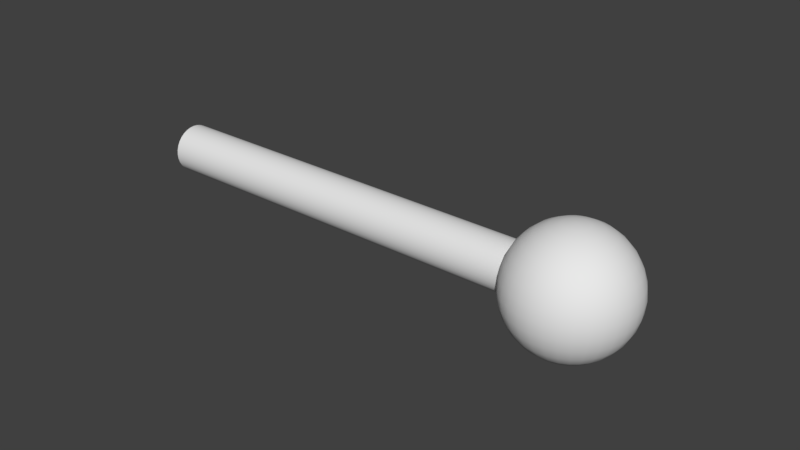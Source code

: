 # Source: meter_fill_as_flask_-_rev_0002.blend  (saved by Blender 2.78.0; exported with 4.5.12 LTS)
import bpy
from mathutils import Matrix  # noqa: F401  (used for matrix-valued properties, if any)

bpy.ops.wm.read_factory_settings(use_empty=True)
scene = bpy.context.scene
scene.name = 'Scene'

# ---- collections
col_collection_1 = bpy.data.collections.new('Collection 1'); scene.collection.children.link(col_collection_1)

# ---- world
world_world = bpy.data.worlds.new('World'); scene.world = world_world
world_world.color = (0.05088, 0.05088, 0.05088)
world_world.use_sun_shadow = False
world_world.sun_shadow_jitter_overblur = 0.0
world_world.cycles.sampling_method = 'MANUAL'

# ---- meshes
me_cylinder_001 = bpy.data.meshes.new('Cylinder.001')
me_cylinder_001.from_pydata([(0.0, 0.33, -3.0), (0.0, 0.33, 3.0), (0.06438, 0.3237, -3.0), (0.06438, 0.3237, 3.0), (0.1263, 0.3049, -3.0), (0.1263, 0.3049, 3.0), (0.1833, 0.2744, -3.0), (0.1833, 0.2744, 3.0), (0.2333, 0.2333, -3.0), (0.2333, 0.2333, 3.0), (0.2744, 0.1833, -3.0), (0.2744, 0.1833, 3.0), (0.3049, 0.1263, -3.0), (0.3049, 0.1263, 3.0), (0.3237, 0.06438, -3.0), (0.3237, 0.06438, 3.0), (0.33, 2.491e-08, -3.0), (0.33, 2.491e-08, 3.0), (0.3237, -0.06438, -3.0), (0.3237, -0.06438, 3.0), (0.3049, -0.1263, -3.0), (0.3049, -0.1263, 3.0), (0.2744, -0.1833, -3.0), (0.2744, -0.1833, 3.0), (0.2333, -0.2333, -3.0), (0.2333, -0.2333, 3.0), (0.1833, -0.2744, -3.0), (0.1833, -0.2744, 3.0), (0.1263, -0.3049, -3.0), (0.1263, -0.3049, 3.0), (0.06438, -0.3237, -3.0), (0.06438, -0.3237, 3.0), (-1.075e-07, -0.33, -3.0), (-1.075e-07, -0.33, 3.0), (-0.06438, -0.3237, -3.0), (-0.06438, -0.3237, 3.0), (-0.1263, -0.3049, -3.0), (-0.1263, -0.3049, 3.0), (-0.1833, -0.2744, -3.0), (-0.1833, -0.2744, 3.0), (-0.2333, -0.2333, -3.0), (-0.2333, -0.2333, 3.0), (-0.2744, -0.1833, -3.0), (-0.2744, -0.1833, 3.0), (-0.3049, -0.1263, -3.0), (-0.3049, -0.1263, 3.0), (-0.3237, -0.06438, -3.0), (-0.3237, -0.06438, 3.0), (-0.33, 3.186e-07, -3.0), (-0.33, 3.186e-07, 3.0), (-0.3237, 0.06438, -3.0), (-0.3237, 0.06438, 3.0), (-0.3049, 0.1263, -3.0), (-0.3049, 0.1263, 3.0), (-0.2744, 0.1833, -3.0), (-0.2744, 0.1833, 3.0), (-0.2333, 0.2333, -3.0), (-0.2333, 0.2333, 3.0), (-0.1833, 0.2744, -3.0), (-0.1833, 0.2744, 3.0), (-0.1263, 0.3049, -3.0), (-0.1263, 0.3049, 3.0), (-0.06438, 0.3237, -3.0), (-0.06438, 0.3237, 3.0)], [], [(0, 1, 3, 2), (2, 3, 5, 4), (4, 5, 7, 6), (6, 7, 9, 8), (8, 9, 11, 10), (10, 11, 13, 12), (12, 13, 15, 14), (14, 15, 17, 16), (16, 17, 19, 18), (18, 19, 21, 20), (20, 21, 23, 22), (22, 23, 25, 24), (24, 25, 27, 26), (26, 27, 29, 28), (28, 29, 31, 30), (30, 31, 33, 32), (32, 33, 35, 34), (34, 35, 37, 36), (36, 37, 39, 38), (38, 39, 41, 40), (40, 41, 43, 42), (42, 43, 45, 44), (44, 45, 47, 46), (46, 47, 49, 48), (48, 49, 51, 50), (50, 51, 53, 52), (52, 53, 55, 54), (54, 55, 57, 56), (56, 57, 59, 58), (58, 59, 61, 60), (60, 61, 63, 62), (62, 63, 1, 0)])
me_cylinder_001.polygons.foreach_set('use_smooth', [True] * 32)
me_cylinder_001.use_remesh_preserve_volume = False
me_cylinder_001.use_remesh_preserve_attributes = False
me_cylinder_001.use_mirror_vertex_groups = False
me_cylinder_001.update()
me_cylinder = bpy.data.meshes.new('Cylinder')
me_cylinder.from_pydata([(0.0, 0.33, -3.0), (0.0, 0.33, 3.0), (0.06438, 0.3237, -3.0), (0.06438, 0.3237, 3.0), (0.1263, 0.3049, -3.0), (0.1263, 0.3049, 3.0), (0.1833, 0.2744, -3.0), (0.1833, 0.2744, 3.0), (0.2333, 0.2333, -3.0), (0.2333, 0.2333, 3.0), (0.2744, 0.1833, -3.0), (0.2744, 0.1833, 3.0), (0.3049, 0.1263, -3.0), (0.3049, 0.1263, 3.0), (0.3237, 0.06438, -3.0), (0.3237, 0.06438, 3.0), (0.33, 2.491e-08, -3.0), (0.33, 2.491e-08, 3.0), (0.3237, -0.06438, -3.0), (0.3237, -0.06438, 3.0), (0.3049, -0.1263, -3.0), (0.3049, -0.1263, 3.0), (0.2744, -0.1833, -3.0), (0.2744, -0.1833, 3.0), (0.2333, -0.2333, -3.0), (0.2333, -0.2333, 3.0), (0.1833, -0.2744, -3.0), (0.1833, -0.2744, 3.0), (0.1263, -0.3049, -3.0), (0.1263, -0.3049, 3.0), (0.06438, -0.3237, -3.0), (0.06438, -0.3237, 3.0), (-1.075e-07, -0.33, -3.0), (-1.075e-07, -0.33, 3.0), (-0.06438, -0.3237, -3.0), (-0.06438, -0.3237, 3.0), (-0.1263, -0.3049, -3.0), (-0.1263, -0.3049, 3.0), (-0.1833, -0.2744, -3.0), (-0.1833, -0.2744, 3.0), (-0.2333, -0.2333, -3.0), (-0.2333, -0.2333, 3.0), (-0.2744, -0.1833, -3.0), (-0.2744, -0.1833, 3.0), (-0.3049, -0.1263, -3.0), (-0.3049, -0.1263, 3.0), (-0.3237, -0.06438, -3.0), (-0.3237, -0.06438, 3.0), (-0.33, 3.186e-07, -3.0), (-0.33, 3.186e-07, 3.0), (-0.3237, 0.06438, -3.0), (-0.3237, 0.06438, 3.0), (-0.3049, 0.1263, -3.0), (-0.3049, 0.1263, 3.0), (-0.2744, 0.1833, -3.0), (-0.2744, 0.1833, 3.0), (-0.2333, 0.2333, -3.0), (-0.2333, 0.2333, 3.0), (-0.1833, 0.2744, -3.0), (-0.1833, 0.2744, 3.0), (-0.1263, 0.3049, -3.0), (-0.1263, 0.3049, 3.0), (-0.06438, 0.3237, -3.0), (-0.06438, 0.3237, 3.0)], [], [(0, 1, 3, 2), (2, 3, 5, 4), (4, 5, 7, 6), (6, 7, 9, 8), (8, 9, 11, 10), (10, 11, 13, 12), (12, 13, 15, 14), (14, 15, 17, 16), (16, 17, 19, 18), (18, 19, 21, 20), (20, 21, 23, 22), (22, 23, 25, 24), (24, 25, 27, 26), (26, 27, 29, 28), (28, 29, 31, 30), (30, 31, 33, 32), (32, 33, 35, 34), (34, 35, 37, 36), (36, 37, 39, 38), (38, 39, 41, 40), (40, 41, 43, 42), (42, 43, 45, 44), (44, 45, 47, 46), (46, 47, 49, 48), (48, 49, 51, 50), (50, 51, 53, 52), (52, 53, 55, 54), (54, 55, 57, 56), (56, 57, 59, 58), (58, 59, 61, 60), (60, 61, 63, 62), (62, 63, 1, 0)])
me_cylinder.polygons.foreach_set('use_smooth', [True] * 32)
me_cylinder.use_remesh_preserve_volume = False
me_cylinder.use_remesh_preserve_attributes = False
me_cylinder.use_mirror_vertex_groups = False
me_cylinder.update()
me_sphere = bpy.data.meshes.new('Sphere')
me_sphere.from_pydata([(0.03376, -0.1913, 0.9808), (-0.002836, -0.3753, 0.9239), (-0.03656, -0.5449, 0.8315), (-0.06613, -0.6935, 0.7071), (-0.09039, -0.8155, 0.5556), (-0.1084, -0.9061, 0.3827), (-0.1195, -0.9619, 0.1951), (-0.1233, -0.9808, 7.55e-08), (-0.1195, -0.9619, -0.1951), (-0.1084, -0.9061, -0.3827), (-0.09039, -0.8155, -0.5556), (-0.06613, -0.6935, -0.7071), (-0.03656, -0.5449, -0.8315), (-0.002836, -0.3753, -0.9239), (0.03376, -0.1913, -0.9808), (-0.002836, -0.1802, 0.9808), (-0.07463, -0.3536, 0.9239), (-0.1408, -0.5133, 0.8315), (-0.1988, -0.6533, 0.7071), (-0.2464, -0.7682, 0.5556), (-0.2817, -0.8536, 0.3827), (-0.3035, -0.9061, 0.1951), (-0.3109, -0.9239, 7.55e-08), (-0.3035, -0.9061, -0.1951), (-0.2817, -0.8536, -0.3827), (-0.2464, -0.7682, -0.5556), (-0.1988, -0.6533, -0.7071), (-0.1408, -0.5133, -0.8315), (-0.07463, -0.3536, -0.9239), (-0.002836, -0.1802, -0.9808), (-0.03656, -0.1622, 0.9808), (-0.1408, -0.3182, 0.9239), (-0.2368, -0.4619, 0.8315), (-0.321, -0.5879, 0.7071), (-0.3901, -0.6913, 0.5556), (-0.4415, -0.7682, 0.3827), (-0.4731, -0.8155, 0.1951), (-0.4837, -0.8315, 7.55e-08), (-0.4731, -0.8155, -0.1951), (-0.4415, -0.7682, -0.3827), (-0.3901, -0.6913, -0.5556), (-0.321, -0.5879, -0.7071), (-0.2368, -0.4619, -0.8315), (-0.1408, -0.3182, -0.9239), (-0.03656, -0.1622, -0.9808), (-0.06613, -0.1379, 0.9808), (-0.1988, -0.2706, 0.9239), (-0.321, -0.3928, 0.8315), (-0.4282, -0.5, 0.7071), (-0.5161, -0.5879, 0.5556), (-0.5815, -0.6533, 0.3827), (-0.6217, -0.6935, 0.1951), (-0.6353, -0.7071, 7.55e-08), (-0.6217, -0.6935, -0.1951), (-0.5815, -0.6533, -0.3827), (-0.5161, -0.5879, -0.5556), (-0.4282, -0.5, -0.7071), (-0.321, -0.3928, -0.8315), (-0.1988, -0.2706, -0.9239), (-0.06613, -0.1379, -0.9808), (-0.09039, -0.1084, 0.9808), (-0.2464, -0.2126, 0.9239), (-0.3901, -0.3087, 0.8315), (-0.5161, -0.3928, 0.7071), (-0.6195, -0.4619, 0.5556), (-0.6964, -0.5133, 0.3827), (-0.7437, -0.5449, 0.1951), (-0.7596, -0.5556, 7.55e-08), (-0.7437, -0.5449, -0.1951), (-0.6964, -0.5133, -0.3827), (-0.6195, -0.4619, -0.5556), (-0.5161, -0.3928, -0.7071), (-0.3901, -0.3087, -0.8315), (-0.2464, -0.2126, -0.9239), (-0.09039, -0.1084, -0.9808), (0.07182, 4.726e-08, -1.0), (-0.1084, -0.07466, 0.9808), (-0.2817, -0.1464, 0.9239), (-0.4415, -0.2126, 0.8315), (-0.5815, -0.2706, 0.7071), (-0.6964, -0.3182, 0.5556), (-0.7817, -0.3536, 0.3827), (-0.8343, -0.3753, 0.1951), (-0.8521, -0.3827, 7.55e-08), (-0.8343, -0.3753, -0.1951), (-0.7817, -0.3536, -0.3827), (-0.6964, -0.3182, -0.5556), (-0.5815, -0.2706, -0.7071), (-0.4415, -0.2126, -0.8315), (-0.2817, -0.1464, -0.9239), (-0.1084, -0.07466, -0.9808), (-0.1195, -0.03806, 0.9808), (-0.3035, -0.07466, 0.9239), (-0.4731, -0.1084, 0.8315), (-0.6217, -0.1379, 0.7071), (-0.7437, -0.1622, 0.5556), (-0.8343, -0.1802, 0.3827), (-0.8901, -0.1913, 0.1951), (-0.909, -0.1951, 7.55e-08), (-0.8901, -0.1913, -0.1951), (-0.8343, -0.1802, -0.3827), (-0.7437, -0.1622, -0.5556), (-0.6217, -0.1379, -0.7071), (-0.4731, -0.1084, -0.8315), (-0.3035, -0.07466, -0.9239), (-0.1195, -0.03806, -0.9808), (-0.1233, 3.1e-08, 0.9808), (-0.3109, 7.146e-09, 0.9239), (-0.4837, -1.542e-08, 0.8315), (-0.6353, -2.122e-08, 0.7071), (-0.7596, -1.719e-08, 0.5556), (-0.8521, -8.487e-08, 0.3827), (-0.909, 2.936e-08, 0.1951), (-0.9282, 1.278e-08, 7.55e-08), (-0.909, 2.936e-08, -0.1951), (-0.8521, -1.296e-07, -0.3827), (-0.7596, -1.719e-08, -0.5556), (-0.6353, -2.122e-08, -0.7071), (-0.4837, 1.438e-08, -0.8315), (-0.3109, -7.756e-09, -0.9239), (-0.1233, 1.237e-08, -0.9808), (-0.1195, 0.03806, 0.9808), (-0.3035, 0.07466, 0.9239), (-0.4731, 0.1084, 0.8315), (-0.6217, 0.1379, 0.7071), (-0.7437, 0.1622, 0.5556), (-0.8343, 0.1802, 0.3827), (-0.8901, 0.1913, 0.1951), (-0.909, 0.1951, 7.55e-08), (-0.8901, 0.1913, -0.1951), (-0.8343, 0.1802, -0.3827), (-0.7437, 0.1622, -0.5556), (-0.6217, 0.1379, -0.7071), (-0.4731, 0.1084, -0.8315), (-0.3035, 0.07466, -0.9239), (-0.1195, 0.03806, -0.9808), (-0.1084, 0.07466, 0.9808), (-0.2817, 0.1464, 0.9239), (-0.4415, 0.2126, 0.8315), (-0.5815, 0.2706, 0.7071), (-0.6964, 0.3182, 0.5556), (-0.7817, 0.3536, 0.3827), (-0.8343, 0.3753, 0.1951), (-0.8521, 0.3827, 7.55e-08), (-0.8343, 0.3753, -0.1951), (-0.7817, 0.3536, -0.3827), (-0.6964, 0.3182, -0.5556), (-0.5815, 0.2706, -0.7071), (-0.4415, 0.2126, -0.8315), (-0.2817, 0.1464, -0.9239), (-0.1084, 0.07466, -0.9808), (-0.09039, 0.1084, 0.9808), (-0.2464, 0.2126, 0.9239), (-0.3901, 0.3087, 0.8315), (-0.5161, 0.3928, 0.7071), (-0.6195, 0.4619, 0.5556), (-0.6964, 0.5133, 0.3827), (-0.7437, 0.5449, 0.1951), (-0.7596, 0.5556, 7.55e-08), (-0.7437, 0.5449, -0.1951), (-0.6964, 0.5133, -0.3827), (-0.6195, 0.4619, -0.5556), (-0.5161, 0.3928, -0.7071), (-0.3901, 0.3087, -0.8315), (-0.2464, 0.2126, -0.9239), (-0.09039, 0.1084, -0.9808), (-0.06613, 0.1379, 0.9808), (-0.1988, 0.2706, 0.9239), (-0.321, 0.3928, 0.8315), (-0.4282, 0.5, 0.7071), (-0.5161, 0.5879, 0.5556), (-0.5815, 0.6533, 0.3827), (-0.6217, 0.6935, 0.1951), (-0.6353, 0.7071, 7.55e-08), (-0.6217, 0.6935, -0.1951), (-0.5815, 0.6533, -0.3827), (-0.5161, 0.5879, -0.5556), (-0.4282, 0.5, -0.7071), (-0.321, 0.3928, -0.8315), (-0.1988, 0.2706, -0.9239), (-0.06613, 0.1379, -0.9808), (-0.03656, 0.1622, 0.9808), (-0.1408, 0.3182, 0.9239), (-0.2368, 0.4619, 0.8315), (-0.321, 0.5879, 0.7071), (-0.3901, 0.6913, 0.5556), (-0.4415, 0.7682, 0.3827), (-0.4731, 0.8155, 0.1951), (-0.4837, 0.8315, 7.55e-08), (-0.4731, 0.8155, -0.1951), (-0.4415, 0.7682, -0.3827), (-0.3901, 0.6913, -0.5556), (-0.321, 0.5879, -0.7071), (-0.2368, 0.4619, -0.8315), (-0.1408, 0.3182, -0.9239), (-0.03656, 0.1622, -0.9808), (-0.002836, 0.1802, 0.9808), (-0.07463, 0.3536, 0.9239), (-0.1408, 0.5133, 0.8315), (-0.1988, 0.6533, 0.7071), (-0.2464, 0.7682, 0.5556), (-0.2817, 0.8536, 0.3827), (-0.3035, 0.9061, 0.1951), (-0.3109, 0.9239, 7.55e-08), (-0.3035, 0.9061, -0.1951), (-0.2817, 0.8536, -0.3827), (-0.2464, 0.7682, -0.5556), (-0.1988, 0.6533, -0.7071), (-0.1408, 0.5133, -0.8315), (-0.07463, 0.3536, -0.9239), (-0.002836, 0.1802, -0.9808), (0.03376, 0.1913, 0.9808), (-0.002836, 0.3753, 0.9239), (-0.03656, 0.5449, 0.8315), (-0.06613, 0.6935, 0.7071), (-0.09039, 0.8155, 0.5556), (-0.1084, 0.9061, 0.3827), (-0.1195, 0.9619, 0.1951), (-0.1233, 0.9808, 7.55e-08), (-0.1195, 0.9619, -0.1951), (-0.1084, 0.9061, -0.3827), (-0.09039, 0.8155, -0.5556), (-0.06613, 0.6935, -0.7071), (-0.03656, 0.5449, -0.8315), (-0.002836, 0.3753, -0.9239), (0.03376, 0.1913, -0.9808), (0.07182, 0.1951, 0.9808), (0.07182, 0.3827, 0.9239), (0.07182, 0.5556, 0.8315), (0.07182, 0.7071, 0.7071), (0.07182, 0.8315, 0.5556), (0.07182, 0.9239, 0.3827), (0.07182, 0.9808, 0.1951), (0.07182, 1.0, 7.55e-08), (0.07182, 0.9808, -0.1951), (0.07182, 0.9239, -0.3827), (0.07182, 0.8315, -0.5556), (0.07182, 0.7071, -0.7071), (0.07182, 0.5556, -0.8315), (0.07182, 0.3827, -0.9239), (0.07182, 0.1951, -0.9808), (0.1099, 0.1913, 0.9808), (0.1465, 0.3753, 0.9239), (0.1802, 0.5449, 0.8315), (0.2098, 0.6935, 0.7071), (0.234, 0.8155, 0.5556), (0.2521, 0.9061, 0.3827), (0.2632, 0.9619, 0.1951), (0.2669, 0.9808, 7.55e-08), (0.2632, 0.9619, -0.1951), (0.2521, 0.9061, -0.3827), (0.234, 0.8155, -0.5556), (0.2098, 0.6935, -0.7071), (0.1802, 0.5449, -0.8315), (0.1465, 0.3753, -0.9239), (0.1099, 0.1913, -0.9808), (0.1465, 0.1802, 0.9808), (0.2183, 0.3536, 0.9239), (0.2844, 0.5133, 0.8315), (0.3424, 0.6533, 0.7071), (0.39, 0.7682, 0.5556), (0.4254, 0.8536, 0.3827), (0.4472, 0.9061, 0.1951), (0.4545, 0.9239, 7.55e-08), (0.4472, 0.9061, -0.1951), (0.4254, 0.8536, -0.3827), (0.39, 0.7682, -0.5556), (0.3424, 0.6533, -0.7071), (0.2844, 0.5133, -0.8315), (0.2183, 0.3536, -0.9239), (0.1465, 0.1802, -0.9808), (0.07182, 3.182e-07, 1.0), (0.1802, 0.1622, 0.9808), (0.2844, 0.3182, 0.9239), (0.3805, 0.4619, 0.8315), (0.4647, 0.5879, 0.7071), (0.5338, 0.6913, 0.5556), (0.5851, 0.7682, 0.3827), (0.6167, 0.8155, 0.1951), (0.6274, 0.8315, 7.55e-08), (0.6167, 0.8155, -0.1951), (0.5851, 0.7682, -0.3827), (0.5338, 0.6913, -0.5556), (0.4647, 0.5879, -0.7071), (0.3805, 0.4619, -0.8315), (0.2844, 0.3182, -0.9239), (0.1802, 0.1622, -0.9808), (0.2098, 0.1379, 0.9808), (0.3424, 0.2706, 0.9239), (0.4647, 0.3928, 0.8315), (0.5718, 0.5, 0.7071), (0.6598, 0.5879, 0.5556), (0.7251, 0.6533, 0.3827), (0.7653, 0.6935, 0.1951), (0.7789, 0.7071, 7.55e-08), (0.7653, 0.6935, -0.1951), (0.7251, 0.6533, -0.3827), (0.6598, 0.5879, -0.5556), (0.5718, 0.5, -0.7071), (0.4647, 0.3928, -0.8315), (0.3424, 0.2706, -0.9239), (0.2098, 0.1379, -0.9808), (0.234, 0.1084, 0.9808), (0.39, 0.2126, 0.9239), (0.5338, 0.3087, 0.8315), (0.6598, 0.3928, 0.7071), (0.7632, 0.4619, 0.5556), (0.84, 0.5133, 0.3827), (0.8873, 0.5449, 0.1951), (0.9033, 0.5556, 7.55e-08), (0.8873, 0.5449, -0.1951), (0.84, 0.5133, -0.3827), (0.7632, 0.4619, -0.5556), (0.6598, 0.3928, -0.7071), (0.5338, 0.3087, -0.8315), (0.39, 0.2126, -0.9239), (0.234, 0.1084, -0.9808), (0.2521, 0.07466, 0.9808), (0.4254, 0.1464, 0.9239), (0.5851, 0.2126, 0.8315), (0.7251, 0.2706, 0.7071), (0.84, 0.3182, 0.5556), (0.9254, 0.3536, 0.3827), (0.9779, 0.3753, 0.1951), (0.9957, 0.3827, 7.55e-08), (0.9779, 0.3753, -0.1951), (0.9254, 0.3536, -0.3827), (0.84, 0.3182, -0.5556), (0.7251, 0.2706, -0.7071), (0.5851, 0.2126, -0.8315), (0.4254, 0.1464, -0.9239), (0.2521, 0.07466, -0.9808), (0.2632, 0.03806, 0.9808), (0.4472, 0.07466, 0.9239), (0.6167, 0.1084, 0.8315), (0.7653, 0.1379, 0.7071), (0.8873, 0.1622, 0.5556), (0.9779, 0.1802, 0.3827), (1.034, 0.1913, 0.1951), (1.053, 0.1951, 7.55e-08), (1.034, 0.1913, -0.1951), (0.9779, 0.1802, -0.3827), (0.8873, 0.1622, -0.5556), (0.7653, 0.1379, -0.7071), (0.6167, 0.1084, -0.8315), (0.4472, 0.07466, -0.9239), (0.2632, 0.03806, -0.9808), (0.2669, 5.021e-08, 0.9808), (0.4545, 3.68e-08, 0.9239), (0.6274, 5.192e-08, 0.8315), (0.7789, -3.169e-08, 0.7071), (0.9033, -6.552e-08, 0.5556), (0.9957, 1.214e-07, 0.3827), (1.053, -9.717e-08, 0.1951), (1.072, -5.079e-08, 7.55e-08), (1.053, -9.717e-08, -0.1951), (0.9957, 1.214e-07, -0.3827), (0.9033, -6.552e-08, -0.5556), (0.7789, -3.169e-08, -0.7071), (0.6274, 2.957e-08, -0.8315), (0.4545, 7.001e-09, -0.9239), (0.2669, 5.393e-08, -0.9808), (0.2632, -0.03806, 0.9808), (0.4472, -0.07466, 0.9239), (0.6167, -0.1084, 0.8315), (0.7653, -0.1379, 0.7071), (0.8873, -0.1622, 0.5556), (0.9779, -0.1802, 0.3827), (1.034, -0.1913, 0.1951), (1.053, -0.1951, 7.55e-08), (1.034, -0.1913, -0.1951), (0.9779, -0.1802, -0.3827), (0.8873, -0.1622, -0.5556), (0.7653, -0.1379, -0.7071), (0.6167, -0.1084, -0.8315), (0.4472, -0.07466, -0.9239), (0.2632, -0.03806, -0.9808), (0.2521, -0.07466, 0.9808), (0.4254, -0.1464, 0.9239), (0.5851, -0.2126, 0.8315), (0.7251, -0.2706, 0.7071), (0.84, -0.3182, 0.5556), (0.9254, -0.3536, 0.3827), (0.9779, -0.3753, 0.1951), (0.9957, -0.3827, 7.55e-08), (0.9779, -0.3753, -0.1951), (0.9254, -0.3536, -0.3827), (0.84, -0.3182, -0.5556), (0.7251, -0.2706, -0.7071), (0.5851, -0.2126, -0.8315), (0.4254, -0.1464, -0.9239), (0.2521, -0.07466, -0.9808), (0.234, -0.1084, 0.9808), (0.39, -0.2126, 0.9239), (0.5338, -0.3087, 0.8315), (0.6598, -0.3928, 0.7071), (0.7632, -0.4619, 0.5556), (0.84, -0.5133, 0.3827), (0.8873, -0.5449, 0.1951), (0.9033, -0.5556, 7.55e-08), (0.8873, -0.5449, -0.1951), (0.84, -0.5133, -0.3827), (0.7632, -0.4619, -0.5556), (0.6598, -0.3928, -0.7071), (0.5338, -0.3087, -0.8315), (0.39, -0.2126, -0.9239), (0.234, -0.1084, -0.9808), (0.2098, -0.1379, 0.9808), (0.3424, -0.2706, 0.9239), (0.4647, -0.3928, 0.8315), (0.5718, -0.5, 0.7071), (0.6598, -0.5879, 0.5556), (0.7251, -0.6533, 0.3827), (0.7653, -0.6935, 0.1951), (0.7789, -0.7071, 7.55e-08), (0.7653, -0.6935, -0.1951), (0.7251, -0.6533, -0.3827), (0.6598, -0.5879, -0.5556), (0.5718, -0.5, -0.7071), (0.4647, -0.3928, -0.8315), (0.3424, -0.2706, -0.9239), (0.2098, -0.1379, -0.9808), (0.1802, -0.1622, 0.9808), (0.2844, -0.3182, 0.9239), (0.3805, -0.4619, 0.8315), (0.4647, -0.5879, 0.7071), (0.5338, -0.6913, 0.5556), (0.5851, -0.7682, 0.3827), (0.6167, -0.8155, 0.1951), (0.6274, -0.8315, 7.55e-08), (0.6167, -0.8155, -0.1951), (0.5851, -0.7682, -0.3827), (0.5338, -0.6913, -0.5556), (0.4647, -0.5879, -0.7071), (0.3805, -0.4619, -0.8315), (0.2844, -0.3182, -0.9239), (0.1802, -0.1622, -0.9808), (0.1465, -0.1802, 0.9808), (0.2183, -0.3536, 0.9239), (0.2844, -0.5133, 0.8315), (0.3424, -0.6533, 0.7071), (0.39, -0.7682, 0.5556), (0.4254, -0.8536, 0.3827), (0.4472, -0.9061, 0.1951), (0.4545, -0.9239, 7.55e-08), (0.4472, -0.9061, -0.1951), (0.4254, -0.8536, -0.3827), (0.39, -0.7682, -0.5556), (0.3424, -0.6533, -0.7071), (0.2844, -0.5133, -0.8315), (0.2183, -0.3536, -0.9239), (0.1465, -0.1802, -0.9808), (0.1099, -0.1913, 0.9808), (0.1465, -0.3753, 0.9239), (0.1802, -0.5449, 0.8315), (0.2098, -0.6935, 0.7071), (0.234, -0.8155, 0.5556), (0.2521, -0.9061, 0.3827), (0.2632, -0.9619, 0.1951), (0.2669, -0.9808, 7.55e-08), (0.2632, -0.9619, -0.1951), (0.2521, -0.9061, -0.3827), (0.234, -0.8155, -0.5556), (0.2098, -0.6935, -0.7071), (0.1802, -0.5449, -0.8315), (0.1465, -0.3753, -0.9239), (0.1099, -0.1913, -0.9808), (0.07182, -0.1951, 0.9808), (0.07182, -0.3827, 0.9239), (0.07182, -0.5556, 0.8315), (0.07182, -0.7071, 0.7071), (0.07182, -0.8315, 0.5556), (0.07182, -0.9239, 0.3827), (0.07182, -0.9808, 0.1951), (0.07182, -1.0, 7.55e-08), (0.07182, -0.9808, -0.1951), (0.07182, -0.9239, -0.3827), (0.07182, -0.8315, -0.5556), (0.07182, -0.7071, -0.7071), (0.07182, -0.5556, -0.8315), (0.07182, -0.3827, -0.9239), (0.07182, -0.1951, -0.9808), (-0.9025, -5.279e-08, 0.33), (-0.9023, -0.2647, 0.1951), (-0.9023, -0.2647, -0.1951), (-0.9018, 0.1868, -0.2715), (-0.9025, -0.33, 7.55e-08), (-0.9025, 0.33, 7.55e-08), (-0.9018, -0.1868, 0.2715), (-0.9023, 0.2647, -0.1951), (-0.9025, -8.494e-08, -0.33), (-0.9023, 0.2647, 0.1951), (-0.9018, 0.1868, 0.2715), (-0.9018, -0.1868, -0.2715), (-0.8981, 0.06438, -0.3237), (-0.8977, 0.1263, -0.3049), (-0.9013, 0.1833, -0.2744), (-0.8998, -0.2333, 0.2333), (-0.9006, -0.2744, 0.1833), (-0.8972, -0.3049, 0.1263), (-0.8978, -0.3237, 0.06438), (-0.9006, 0.2744, -0.1833), (-0.8972, 0.3049, -0.1263), (-0.8978, 0.3237, -0.06438), (-0.8998, 0.2333, -0.2333), (-0.9013, -0.1833, -0.2744), (-0.8977, -0.1263, -0.3049), (-0.8981, -0.06438, -0.3237), (-0.8978, -0.3237, -0.06438), (-0.8972, -0.3049, -0.1263), (-0.9006, -0.2744, -0.1833), (-0.8998, -0.2333, -0.2333), (-0.9013, 0.1833, 0.2744), (-0.8977, 0.1263, 0.3049), (-0.8981, 0.06438, 0.3237), (-0.8998, 0.2333, 0.2333), (-0.8978, 0.3237, 0.06438), (-0.8972, 0.3049, 0.1263), (-0.9006, 0.2744, 0.1833), (-0.8981, -0.06438, 0.3237), (-0.8977, -0.1263, 0.3049), (-0.9013, -0.1833, 0.2744), (-0.8442, 0.3426, 0.1951), (-0.8421, -0.3785, -0.1097), (-0.8426, 0.09607, 0.3827), (-0.8442, -0.3426, 0.1951), (-0.8442, -0.3426, -0.1951), (-0.8426, -0.09607, 0.3827), (-0.8442, 0.1822, -0.3495), (-0.8442, 0.1822, 0.3495), (-0.8442, -0.1822, 0.3495), (-0.8426, -0.09607, -0.3827), (-0.8449, -0.396, 7.55e-08), (-0.8442, 0.3426, -0.1951), (-0.8421, 0.3785, 0.1097), (-0.8449, -1.209e-07, -0.396), (-0.8449, 0.396, 7.55e-08), (-0.8421, 0.3785, -0.1097), (-0.8421, -0.3785, 0.1097), (-0.8442, -0.1822, -0.3495), (-0.8426, 0.09607, -0.3827), (-0.8449, -7.966e-08, 0.396), (-0.8404, -0.3884, -0.07726), (-0.8416, -0.3659, -0.1515), (-0.8404, 0.3884, -0.07726), (-0.8391, -0.22, -0.3293), (-0.8364, -0.28, -0.28), (-0.8404, -0.3293, -0.22), (-0.8416, 0.3659, -0.1515), (-0.8414, -0.07726, 0.3884), (-0.8422, -0.1515, 0.3659), (-0.8414, 0.07726, 0.3884), (-0.8404, -0.3884, 0.07726), (-0.8422, 0.1515, -0.3659), (-0.8414, 0.07726, -0.3884), (-0.8391, 0.22, 0.3293), (-0.8364, 0.28, 0.28), (-0.8404, 0.3293, 0.22), (-0.8404, 0.3884, 0.07726), (-0.8404, -0.3293, 0.22), (-0.8364, -0.28, 0.28), (-0.8391, -0.22, 0.3293), (-0.8416, -0.3659, 0.1515), (-0.8422, 0.1515, 0.3659), (-0.8416, 0.3659, 0.1515), (-0.8404, 0.3293, -0.22), (-0.8364, 0.28, -0.28), (-0.8391, 0.22, -0.3293), (-0.8422, -0.1515, -0.3659), (-0.8414, -0.07726, -0.3884)], [], [(478, 477, 10, 11), (471, 470, 3, 4), (479, 478, 11, 12), (472, 471, 4, 5), (480, 479, 12, 13), (473, 472, 5, 6), (481, 480, 13, 14), (474, 473, 6, 7), (467, 271, 0), (75, 481, 14), (475, 474, 7, 8), (468, 467, 0, 1), (476, 475, 8, 9), (469, 468, 1, 2), (477, 476, 9, 10), (470, 469, 2, 3), (10, 9, 24, 25), (3, 2, 17, 18), (11, 10, 25, 26), (4, 3, 18, 19), (12, 11, 26, 27), (5, 4, 19, 20), (13, 12, 27, 28), (6, 5, 20, 21), (14, 13, 28, 29), (7, 6, 21, 22), (0, 271, 15), (75, 14, 29), (8, 7, 22, 23), (1, 0, 15, 16), (9, 8, 23, 24), (2, 1, 16, 17), (29, 28, 43, 44), (22, 21, 36, 37), (15, 271, 30), (75, 29, 44), (23, 22, 37, 38), (16, 15, 30, 31), (24, 23, 38, 39), (17, 16, 31, 32), (25, 24, 39, 40), (18, 17, 32, 33), (26, 25, 40, 41), (19, 18, 33, 34), (27, 26, 41, 42), (20, 19, 34, 35), (28, 27, 42, 43), (21, 20, 35, 36), (33, 32, 47, 48), (41, 40, 55, 56), (34, 33, 48, 49), (42, 41, 56, 57), (35, 34, 49, 50), (43, 42, 57, 58), (36, 35, 50, 51), (44, 43, 58, 59), (37, 36, 51, 52), (30, 271, 45), (75, 44, 59), (38, 37, 52, 53), (31, 30, 45, 46), (39, 38, 53, 54), (32, 31, 46, 47), (40, 39, 54, 55), (52, 51, 66, 67), (45, 271, 60), (75, 59, 74), (53, 52, 67, 68), (46, 45, 60, 61), (54, 53, 68, 69), (47, 46, 61, 62), (55, 54, 69, 70), (48, 47, 62, 63), (56, 55, 70, 71), (49, 48, 63, 64), (57, 56, 71, 72), (50, 49, 64, 65), (58, 57, 72, 73), (51, 50, 65, 66), (59, 58, 73, 74), (71, 70, 86, 87), (64, 63, 79, 80), (72, 71, 87, 88), (65, 64, 80, 81), (73, 72, 88, 89), (66, 65, 81, 82), (74, 73, 89, 90), (67, 66, 82, 538, 552, 532), (60, 271, 76), (75, 74, 90), (68, 67, 532, 542, 523, 84), (61, 60, 76, 77), (69, 68, 84, 85), (62, 61, 77, 78), (70, 69, 85, 86), (63, 62, 78, 79), (76, 271, 91), (75, 90, 105), (84, 523, 543, 526), (77, 76, 91, 92), (85, 84, 526, 547, 546, 545, 539, 100), (78, 77, 92, 93), (86, 85, 100, 101), (79, 78, 93, 94), (87, 86, 101, 102), (80, 79, 94, 95), (88, 87, 102, 103), (81, 80, 95, 96), (89, 88, 103, 104), (82, 81, 96, 530, 561, 560, 559, 525), (90, 89, 104, 105), (83, 538, 562, 525, 483, 498, 499, 500, 486), (95, 94, 109, 110), (103, 102, 117, 118), (96, 95, 110, 541, 549, 527), (104, 103, 118, 119), (97, 488, 521, 520, 519, 482, 112), (105, 104, 119, 120), (98, 97, 112, 113), (91, 271, 106), (75, 105, 120), (99, 98, 113, 114), (92, 91, 106, 107), (100, 539, 568, 531), (93, 92, 107, 108), (101, 100, 531, 569, 535, 116), (94, 93, 108, 109), (102, 101, 116, 117), (114, 113, 128, 129), (107, 106, 121, 122), (115, 490, 494, 495, 496, 485, 528, 553, 540), (108, 107, 122, 123), (116, 535, 554, 540, 130, 131), (109, 108, 123, 124), (117, 116, 131, 132), (110, 109, 124, 125), (118, 117, 132, 133), (111, 541, 551, 524), (119, 118, 133, 134), (112, 482, 514, 513, 512, 492, 127), (120, 119, 134, 135), (113, 112, 127, 128), (106, 271, 121), (75, 120, 135), (133, 132, 147, 148), (126, 125, 140, 141), (134, 133, 148, 149), (127, 492, 515, 491), (135, 134, 149, 150), (128, 127, 491, 518, 517, 516, 487), (121, 271, 136), (75, 135, 150), (129, 128, 487, 503, 502, 501, 489), (122, 121, 136, 137), (130, 528, 567, 566, 565, 533, 144, 145), (123, 122, 137, 138), (131, 130, 145, 146), (124, 123, 138, 139), (132, 131, 146, 147), (125, 124, 139, 140), (145, 144, 159, 160), (138, 137, 152, 153), (146, 145, 160, 161), (139, 138, 153, 154), (147, 146, 161, 162), (140, 139, 154, 155), (148, 147, 162, 163), (141, 140, 155, 156), (149, 148, 163, 164), (142, 141, 156, 157), (150, 149, 164, 165), (143, 534, 558, 536), (136, 271, 151), (75, 150, 165), (144, 537, 544, 536, 158, 159), (137, 136, 151, 152), (164, 163, 178, 179), (157, 156, 171, 172), (165, 164, 179, 180), (158, 157, 172, 173), (151, 271, 166), (75, 165, 180), (159, 158, 173, 174), (152, 151, 166, 167), (160, 159, 174, 175), (153, 152, 167, 168), (161, 160, 175, 176), (154, 153, 168, 169), (162, 161, 176, 177), (155, 154, 169, 170), (163, 162, 177, 178), (156, 155, 170, 171), (168, 167, 182, 183), (176, 175, 190, 191), (169, 168, 183, 184), (177, 176, 191, 192), (170, 169, 184, 185), (178, 177, 192, 193), (171, 170, 185, 186), (179, 178, 193, 194), (172, 171, 186, 187), (180, 179, 194, 195), (173, 172, 187, 188), (166, 271, 181), (75, 180, 195), (174, 173, 188, 189), (167, 166, 181, 182), (175, 174, 189, 190), (187, 186, 201, 202), (195, 194, 209, 210), (188, 187, 202, 203), (181, 271, 196), (75, 195, 210), (189, 188, 203, 204), (182, 181, 196, 197), (190, 189, 204, 205), (183, 182, 197, 198), (191, 190, 205, 206), (184, 183, 198, 199), (192, 191, 206, 207), (185, 184, 199, 200), (193, 192, 207, 208), (186, 185, 200, 201), (194, 193, 208, 209), (206, 205, 220, 221), (199, 198, 213, 214), (207, 206, 221, 222), (200, 199, 214, 215), (208, 207, 222, 223), (201, 200, 215, 216), (209, 208, 223, 224), (202, 201, 216, 217), (210, 209, 224, 225), (203, 202, 217, 218), (196, 271, 211), (75, 210, 225), (204, 203, 218, 219), (197, 196, 211, 212), (205, 204, 219, 220), (198, 197, 212, 213), (225, 224, 239, 240), (218, 217, 232, 233), (211, 271, 226), (75, 225, 240), (219, 218, 233, 234), (212, 211, 226, 227), (220, 219, 234, 235), (213, 212, 227, 228), (221, 220, 235, 236), (214, 213, 228, 229), (222, 221, 236, 237), (215, 214, 229, 230), (223, 222, 237, 238), (216, 215, 230, 231), (224, 223, 238, 239), (217, 216, 231, 232), (229, 228, 243, 244), (237, 236, 251, 252), (230, 229, 244, 245), (238, 237, 252, 253), (231, 230, 245, 246), (239, 238, 253, 254), (232, 231, 246, 247), (240, 239, 254, 255), (233, 232, 247, 248), (226, 271, 241), (75, 240, 255), (234, 233, 248, 249), (227, 226, 241, 242), (235, 234, 249, 250), (228, 227, 242, 243), (236, 235, 250, 251), (248, 247, 262, 263), (241, 271, 256), (75, 255, 270), (249, 248, 263, 264), (242, 241, 256, 257), (250, 249, 264, 265), (243, 242, 257, 258), (251, 250, 265, 266), (244, 243, 258, 259), (252, 251, 266, 267), (245, 244, 259, 260), (253, 252, 267, 268), (246, 245, 260, 261), (254, 253, 268, 269), (247, 246, 261, 262), (255, 254, 269, 270), (267, 266, 282, 283), (260, 259, 275, 276), (268, 267, 283, 284), (261, 260, 276, 277), (269, 268, 284, 285), (262, 261, 277, 278), (270, 269, 285, 286), (263, 262, 278, 279), (256, 271, 272), (75, 270, 286), (264, 263, 279, 280), (257, 256, 272, 273), (265, 264, 280, 281), (258, 257, 273, 274), (266, 265, 281, 282), (259, 258, 274, 275), (75, 286, 301), (280, 279, 294, 295), (273, 272, 287, 288), (281, 280, 295, 296), (274, 273, 288, 289), (282, 281, 296, 297), (275, 274, 289, 290), (283, 282, 297, 298), (276, 275, 290, 291), (284, 283, 298, 299), (277, 276, 291, 292), (285, 284, 299, 300), (278, 277, 292, 293), (286, 285, 300, 301), (279, 278, 293, 294), (272, 271, 287), (299, 298, 313, 314), (292, 291, 306, 307), (300, 299, 314, 315), (293, 292, 307, 308), (301, 300, 315, 316), (294, 293, 308, 309), (287, 271, 302), (75, 301, 316), (295, 294, 309, 310), (288, 287, 302, 303), (296, 295, 310, 311), (289, 288, 303, 304), (297, 296, 311, 312), (290, 289, 304, 305), (298, 297, 312, 313), (291, 290, 305, 306), (303, 302, 317, 318), (311, 310, 325, 326), (304, 303, 318, 319), (312, 311, 326, 327), (305, 304, 319, 320), (313, 312, 327, 328), (306, 305, 320, 321), (314, 313, 328, 329), (307, 306, 321, 322), (315, 314, 329, 330), (308, 307, 322, 323), (316, 315, 330, 331), (309, 308, 323, 324), (302, 271, 317), (75, 316, 331), (310, 309, 324, 325), (322, 321, 336, 337), (330, 329, 344, 345), (323, 322, 337, 338), (331, 330, 345, 346), (324, 323, 338, 339), (317, 271, 332), (75, 331, 346), (325, 324, 339, 340), (318, 317, 332, 333), (326, 325, 340, 341), (319, 318, 333, 334), (327, 326, 341, 342), (320, 319, 334, 335), (328, 327, 342, 343), (321, 320, 335, 336), (329, 328, 343, 344), (341, 340, 355, 356), (334, 333, 348, 349), (342, 341, 356, 357), (335, 334, 349, 350), (343, 342, 357, 358), (336, 335, 350, 351), (344, 343, 358, 359), (337, 336, 351, 352), (345, 344, 359, 360), (338, 337, 352, 353), (346, 345, 360, 361), (339, 338, 353, 354), (332, 271, 347), (75, 346, 361), (340, 339, 354, 355), (333, 332, 347, 348), (360, 359, 374, 375), (353, 352, 367, 368), (361, 360, 375, 376), (354, 353, 368, 369), (347, 271, 362), (75, 361, 376), (355, 354, 369, 370), (348, 347, 362, 363), (356, 355, 370, 371), (349, 348, 363, 364), (357, 356, 371, 372), (350, 349, 364, 365), (358, 357, 372, 373), (351, 350, 365, 366), (359, 358, 373, 374), (352, 351, 366, 367), (364, 363, 378, 379), (372, 371, 386, 387), (365, 364, 379, 380), (373, 372, 387, 388), (366, 365, 380, 381), (374, 373, 388, 389), (367, 366, 381, 382), (375, 374, 389, 390), (368, 367, 382, 383), (376, 375, 390, 391), (369, 368, 383, 384), (362, 271, 377), (75, 376, 391), (370, 369, 384, 385), (363, 362, 377, 378), (371, 370, 385, 386), (383, 382, 397, 398), (391, 390, 405, 406), (384, 383, 398, 399), (377, 271, 392), (75, 391, 406), (385, 384, 399, 400), (378, 377, 392, 393), (386, 385, 400, 401), (379, 378, 393, 394), (387, 386, 401, 402), (380, 379, 394, 395), (388, 387, 402, 403), (381, 380, 395, 396), (389, 388, 403, 404), (382, 381, 396, 397), (390, 389, 404, 405), (402, 401, 416, 417), (395, 394, 409, 410), (403, 402, 417, 418), (396, 395, 410, 411), (404, 403, 418, 419), (397, 396, 411, 412), (405, 404, 419, 420), (398, 397, 412, 413), (406, 405, 420, 421), (399, 398, 413, 414), (392, 271, 407), (75, 406, 421), (400, 399, 414, 415), (393, 392, 407, 408), (401, 400, 415, 416), (394, 393, 408, 409), (421, 420, 435, 436), (414, 413, 428, 429), (407, 271, 422), (75, 421, 436), (415, 414, 429, 430), (408, 407, 422, 423), (416, 415, 430, 431), (409, 408, 423, 424), (417, 416, 431, 432), (410, 409, 424, 425), (418, 417, 432, 433), (411, 410, 425, 426), (419, 418, 433, 434), (412, 411, 426, 427), (420, 419, 434, 435), (413, 412, 427, 428), (433, 432, 447, 448), (426, 425, 440, 441), (434, 433, 448, 449), (427, 426, 441, 442), (435, 434, 449, 450), (428, 427, 442, 443), (436, 435, 450, 451), (429, 428, 443, 444), (422, 271, 437), (75, 436, 451), (430, 429, 444, 445), (423, 422, 437, 438), (431, 430, 445, 446), (424, 423, 438, 439), (432, 431, 446, 447), (425, 424, 439, 440), (437, 271, 452), (75, 451, 466), (445, 444, 459, 460), (438, 437, 452, 453), (446, 445, 460, 461), (439, 438, 453, 454), (447, 446, 461, 462), (440, 439, 454, 455), (448, 447, 462, 463), (441, 440, 455, 456), (449, 448, 463, 464), (442, 441, 456, 457), (450, 449, 464, 465), (443, 442, 457, 458), (451, 450, 465, 466), (444, 443, 458, 459), (456, 455, 470, 471), (464, 463, 478, 479), (457, 456, 471, 472), (465, 464, 479, 480), (458, 457, 472, 473), (466, 465, 480, 481), (459, 458, 473, 474), (452, 271, 467), (75, 466, 481), (460, 459, 474, 475), (453, 452, 467, 468), (461, 460, 475, 476), (454, 453, 468, 469), (462, 461, 476, 477), (455, 454, 469, 470), (463, 462, 477, 478), (485, 496, 495, 494, 490, 114, 129), (483, 497, 488, 97), (486, 500, 499, 498, 483, 97, 98), (489, 501, 502, 503, 487, 143, 537, 548, 533), (489, 504, 485, 129), (490, 507, 506, 505, 493, 99, 114), (484, 510, 509, 508, 486, 98, 99), (493, 511, 484, 99), (492, 512, 513, 514, 482, 111, 524, 563, 529), (491, 515, 492, 529, 555, 556, 557, 522), (487, 516, 517, 518, 491, 522, 564, 534, 143), (482, 519, 520, 521, 488, 530, 550, 527, 111), (523, 542, 532, 83), (526, 543, 523, 83, 486, 508, 509, 510, 484), (536, 544, 537, 143), (539, 545, 546, 547, 526, 484, 511, 493), (533, 548, 537, 144), (527, 549, 541, 111), (527, 550, 530, 96), (524, 551, 541, 110, 125, 126), (532, 552, 538, 83), (540, 553, 528, 130), (540, 554, 535, 115), (522, 557, 556, 555, 529, 126, 141, 142), (536, 558, 534, 142, 157, 158), (525, 559, 560, 561, 530, 488, 497, 483), (525, 562, 538, 82), (529, 563, 524, 126), (534, 564, 522, 142), (533, 565, 566, 567, 528, 485, 504, 489), (531, 568, 539, 493, 505, 506, 507, 490, 115), (535, 569, 531, 115)])
me_sphere.polygons.foreach_set('use_smooth', [True] * 544)
me_sphere.use_remesh_preserve_volume = False
me_sphere.use_remesh_preserve_attributes = False
me_sphere.use_mirror_vertex_groups = False
me_sphere.update()

# ---- objects
ob_cylinder_001 = bpy.data.objects.new('Cylinder.001', me_cylinder_001)
ob_cylinder = bpy.data.objects.new('Cylinder', me_cylinder)
ob_sphere = bpy.data.objects.new('Sphere', me_sphere)

# ---- transforms, parenting, visibility, modifiers, constraints
ob_cylinder_001.location = (-3.0, 0.0, 0.0)
ob_cylinder_001.rotation_euler = (0.0, 1.571, 0.0)
ob_cylinder_001.scale = (1.2, 1.2, 1.2)
ob_cylinder_001.hide_viewport = True
ob_cylinder_001.lineart.crease_threshold = 0.0
ob_cylinder.location = (-3.0, 0.0, 0.0)
ob_cylinder.rotation_euler = (0.0, 1.571, 0.0)
ob_cylinder.lineart.crease_threshold = 0.0
ob_sphere.location = (0.86, 0.0, 0.0)
ob_sphere.lineart.crease_threshold = 0.0

# ---- collection membership
col_collection_1.objects.link(ob_cylinder_001)
col_collection_1.objects.link(ob_cylinder)
col_collection_1.objects.link(ob_sphere)

# ---- scene / render settings (as saved in the file)
scene.frame_start = 1; scene.frame_end = 250; scene.frame_set(1)
scene.render.engine = 'BLENDER_EEVEE_NEXT'
scene.render.resolution_percentage = 50
scene.render.dither_intensity = 0.0
scene.cycles.use_denoising = False
scene.cycles.samples = 128
scene.cycles.sampling_pattern = 'TABULATED_SOBOL'
scene.cycles.light_sampling_threshold = 0.0
scene.cycles.use_adaptive_sampling = False
scene.cycles.use_light_tree = False
scene.cycles.blur_glossy = 0.0
scene.cycles.sample_clamp_indirect = 0.0
scene.view_settings.view_transform = 'Standard'
bpy.context.view_layer.update()

# ---- added for rendering (the .blend has no active camera and no usable light): camera, sun
cam_auto = bpy.data.cameras.new('AutoCamera')
cam_auto.lens = 50.0
cam_auto.sensor_width = 36.0
cam_auto.clip_end = 1000.0
ob_auto_camera = bpy.data.objects.new('AutoCamera', cam_auto)
scene.collection.objects.link(ob_auto_camera)
ob_auto_camera.location = (7.35198, -11.2633, 7.50886)
ob_auto_camera.rotation_euler = (1.09748, -7.21219e-08, 0.694738)
scene.camera = ob_auto_camera
light_auto_sun = bpy.data.lights.new('AutoSun', 'SUN')
light_auto_sun.energy = 3.0
light_auto_sun.angle = 0.0523599
ob_auto_sun = bpy.data.objects.new('AutoSun', light_auto_sun)
scene.collection.objects.link(ob_auto_sun)
ob_auto_sun.rotation_euler = (0.872665, 0.174533, 0.523599)
bpy.context.view_layer.update()
